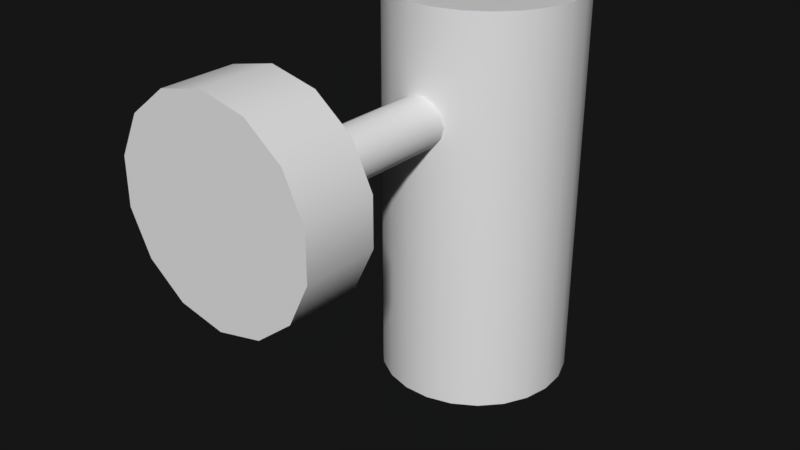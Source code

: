 # Source: lamp.blend  (saved by Blender 2.93.21; exported with 4.5.12 LTS)
import bpy
from mathutils import Matrix  # noqa: F401  (used for matrix-valued properties, if any)

bpy.ops.wm.read_factory_settings(use_empty=True)
scene = bpy.context.scene
scene.name = 'Scene'

# ---- collections
col_master = bpy.data.collections.new('Master'); scene.collection.children.link(col_master)
col_normal = bpy.data.collections.new('Normal'); scene.collection.children.link(col_normal)
col_mirror = bpy.data.collections.new('Mirror'); scene.collection.children.link(col_mirror)
col_unused = bpy.data.collections.new('Unused'); scene.collection.children.link(col_unused)

# ---- materials (node trees are filled in below, after node groups)
mat_hoseing = bpy.data.materials.new('Hoseing')
mat_hoseing.use_transparent_shadow = False
mat_light = bpy.data.materials.new('Light')
mat_light.use_transparent_shadow = False

# ---- node groups
ng_auto_smooth = bpy.data.node_groups.new('Auto Smooth', 'GeometryNodeTree')
_s = ng_auto_smooth.interface.new_socket(name='Geometry', in_out='OUTPUT', socket_type='NodeSocketGeometry')
_s = ng_auto_smooth.interface.new_socket(name='Geometry', in_out='INPUT', socket_type='NodeSocketGeometry')
_s = ng_auto_smooth.interface.new_socket(name='Angle', in_out='INPUT', socket_type='NodeSocketFloat')
_s.subtype = 'ANGLE'
_s.min_value = 0.0
_s.max_value = 3.142
ng_auto_smooth.is_modifier = True
_N = ng_auto_smooth.nodes; _L = ng_auto_smooth.links
n0 = _N.new('NodeGroupOutput'); n0.name = 'Group Output'; n0.location = (480, -100)
n1 = _N.new('NodeGroupInput'); n1.name = 'Group Input'; n1.location = (-420, -300)
n2 = _N.new('NodeGroupInput'); n2.name = 'Group Input.001'; n2.location = (-60, -100)
n3 = _N.new('GeometryNodeSetShadeSmooth'); n3.name = 'Set Shade Smooth'; n3.location = (120, -100)
n3.domain = 'EDGE'
n4 = _N.new('GeometryNodeSetShadeSmooth'); n4.name = 'Set Shade Smooth.001'; n4.location = (300, -100)
n5 = _N.new('GeometryNodeInputMeshEdgeAngle'); n5.name = 'Edge Angle'; n5.location = (-420, -220)
n6 = _N.new('GeometryNodeInputEdgeSmooth'); n6.name = 'Is Edge Smooth'; n6.location = (-60, -160)
n7 = _N.new('GeometryNodeInputShadeSmooth'); n7.name = 'Is Face Smooth'; n7.location = (-240, -340)
n8 = _N.new('FunctionNodeBooleanMath'); n8.name = 'Boolean Math'; n8.location = (-60, -220)
n9 = _N.new('FunctionNodeCompare'); n9.name = 'Compare'; n9.location = (-240, -180)
n9.operation = 'LESS_EQUAL'
_L.new(n5.outputs[0], n9.inputs[0])
_L.new(n4.outputs[0], n0.inputs[0])
_L.new(n1.outputs[1], n9.inputs[1])
_L.new(n9.outputs[0], n8.inputs[0])
_L.new(n7.outputs[0], n8.inputs[1])
_L.new(n2.outputs[0], n3.inputs[0])
_L.new(n6.outputs[0], n3.inputs[1])
_L.new(n3.outputs[0], n4.inputs[0])
_L.new(n8.outputs[0], n3.inputs[2])
n0.is_active_output = True

# ---- material node trees
mat_hoseing.use_nodes = True; mat_hoseing.node_tree.nodes.clear()
_N = mat_hoseing.node_tree.nodes; _L = mat_hoseing.node_tree.links
n0 = _N.new('ShaderNodeBsdfPrincipled'); n0.name = 'Principled BSDF'; n0.location = (10, 300)
n0.distribution = 'GGX'
n0.subsurface_method = 'BURLEY'
n0.inputs[3].default_value = 1.45
n0.inputs[27].default_value = (0.0, 0.0, 0.0, 1.0)
n0.inputs[28].default_value = 1.0
n1 = _N.new('ShaderNodeOutputMaterial'); n1.name = 'Material Output'; n1.location = (300, 300)
_L.new(n0.outputs[0], n1.inputs[0])
n1.is_active_output = True
mat_light.use_nodes = True; mat_light.node_tree.nodes.clear()
_N = mat_light.node_tree.nodes; _L = mat_light.node_tree.links
n0 = _N.new('ShaderNodeBsdfPrincipled'); n0.name = 'Principled BSDF'; n0.location = (10, 300)
n0.distribution = 'GGX'
n0.subsurface_method = 'BURLEY'
n0.inputs[3].default_value = 1.45
n0.inputs[27].default_value = (0.0, 0.0, 0.0, 1.0)
n0.inputs[28].default_value = 1.0
n1 = _N.new('ShaderNodeOutputMaterial'); n1.name = 'Material Output'; n1.location = (300, 300)
_L.new(n0.outputs[0], n1.inputs[0])
n1.is_active_output = True

# ---- world
world_world = bpy.data.worlds.new('World'); scene.world = world_world
world_world.color = (0.007782, 0.007782, 0.007782)
world_world.use_sun_shadow = False
world_world.sun_shadow_jitter_overblur = 0.0
world_world.cycles.sampling_method = 'MANUAL'

# ---- meshes
me_cylinder = bpy.data.meshes.new('Cylinder')
me_cylinder.from_pydata([(0.0, 0.426, -0.7869), (0.0, 0.426, 0.289), (0.07015, 0.4163, -0.7869), (0.07015, 0.4163, 0.289), (0.1351, 0.3881, -0.7869), (0.1351, 0.3881, 0.289), (0.19, 0.3435, -0.7869), (0.19, 0.3435, 0.289), (0.2309, 0.2856, -0.7869), (0.2309, 0.2856, 0.289), (0.2546, 0.2189, -0.7869), (0.2546, 0.2189, 0.289), (0.2594, 0.1482, -0.7869), (0.2594, 0.1482, 0.289), (0.245, 0.07892, -0.7869), (0.245, 0.07892, 0.289), (0.2124, 0.01605, -0.7869), (0.2124, 0.01605, 0.289), (0.1641, -0.0357, -0.7869), (0.1641, -0.0357, 0.289), (0.1036, -0.07249, -0.7869), (0.1036, -0.07249, 0.289), (0.0354, -0.09159, -0.7869), (0.0354, -0.09159, 0.289), (-0.0354, -0.09159, -0.7869), (-0.0354, -0.09159, 0.289), (-0.1036, -0.07249, -0.7869), (-0.1036, -0.07249, 0.289), (-0.1641, -0.0357, -0.7869), (-0.1641, -0.0357, 0.289), (-0.2124, 0.01605, -0.7869), (-0.2124, 0.01605, 0.289), (-0.245, 0.07892, -0.7869), (-0.245, 0.07892, 0.289), (-0.2594, 0.1482, -0.7869), (-0.2594, 0.1482, 0.289), (-0.2546, 0.2189, -0.7869), (-0.2546, 0.2189, 0.289), (-0.2309, 0.2856, -0.7869), (-0.2309, 0.2856, 0.289), (-0.19, 0.3435, -0.7869), (-0.19, 0.3435, 0.289), (-0.1351, 0.3881, -0.7869), (-0.1351, 0.3881, 0.289), (-0.07015, 0.4163, -0.7869), (-0.07015, 0.4163, 0.289), (-1.604e-09, 0.3831, -0.7869), (0.05857, 0.375, -0.7869), (0.1128, 0.3515, -0.7869), (0.1587, 0.3142, -0.7869), (0.1927, 0.2659, -0.7869), (0.2125, 0.2102, -0.7869), (0.2166, 0.1512, -0.7869), (0.2046, 0.09329, -0.7869), (0.1774, 0.0408, -0.7869), (0.137, -0.002408, -0.7869), (0.08649, -0.03313, -0.7869), (0.02956, -0.04908, -0.7869), (-0.02956, -0.04908, -0.7869), (-0.08649, -0.03313, -0.7869), (-0.137, -0.002408, -0.7869), (-0.1774, 0.0408, -0.7869), (-0.2046, 0.09329, -0.7869), (-0.2166, 0.1512, -0.7869), (-0.2125, 0.2102, -0.7869), (-0.1927, 0.2659, -0.7869), (-0.1587, 0.3142, -0.7869), (-0.1128, 0.3515, -0.7869), (-0.05857, 0.375, -0.7869), (-3.005e-09, 0.3682, -0.5538), (0.05455, 0.3607, -0.5538), (0.1051, 0.3387, -0.5538), (0.1478, 0.304, -0.5538), (0.1795, 0.259, -0.5538), (0.198, 0.2071, -0.5538), (0.2017, 0.1522, -0.5538), (0.1905, 0.09828, -0.5538), (0.1652, 0.04939, -0.5538), (0.1276, 0.009145, -0.5538), (0.08055, -0.01946, -0.5538), (0.02753, -0.03432, -0.5538), (-0.02753, -0.03432, -0.5538), (-0.08055, -0.01946, -0.5538), (-0.1276, 0.009145, -0.5538), (-0.1652, 0.04939, -0.5538), (-0.1905, 0.09828, -0.5538), (-0.2017, 0.1522, -0.5538), (-0.198, 0.2071, -0.5538), (-0.1795, 0.259, -0.5538), (-0.1478, 0.304, -0.5538), (-0.1051, 0.3387, -0.5538), (-0.05455, 0.3607, -0.5538)], [], [(0, 1, 3, 2), (2, 3, 5, 4), (4, 5, 7, 6), (6, 7, 9, 8), (8, 9, 11, 10), (10, 11, 13, 12), (12, 13, 15, 14), (14, 15, 17, 16), (16, 17, 19, 18), (18, 19, 21, 20), (20, 21, 23, 22), (22, 23, 25, 24), (24, 25, 27, 26), (26, 27, 29, 28), (28, 29, 31, 30), (30, 31, 33, 32), (32, 33, 35, 34), (34, 35, 37, 36), (36, 37, 39, 38), (38, 39, 41, 40), (40, 41, 43, 42), (3, 1, 45, 43, 41, 39, 37, 35, 33, 31, 29, 27, 25, 23, 21, 19, 17, 15, 13, 11, 9, 7, 5), (42, 43, 45, 44), (44, 45, 1, 0), (2, 4, 48, 47), (55, 56, 79, 78), (12, 14, 53, 52), (22, 24, 58, 57), (32, 34, 63, 62), (42, 44, 68, 67), (8, 10, 51, 50), (18, 20, 56, 55), (28, 30, 61, 60), (38, 40, 66, 65), (4, 6, 49, 48), (14, 16, 54, 53), (0, 2, 47, 46), (24, 26, 59, 58), (34, 36, 64, 63), (44, 0, 46, 68), (10, 12, 52, 51), (20, 22, 57, 56), (30, 32, 62, 61), (40, 42, 67, 66), (6, 8, 50, 49), (16, 18, 55, 54), (26, 28, 60, 59), (36, 38, 65, 64), (69, 70, 71, 72, 73, 74, 75, 76, 77, 78, 79, 80, 81, 82, 83, 84, 85, 86, 87, 88, 89, 90, 91), (48, 49, 72, 71), (63, 64, 87, 86), (56, 57, 80, 79), (49, 50, 73, 72), (64, 65, 88, 87), (57, 58, 81, 80), (50, 51, 74, 73), (65, 66, 89, 88), (58, 59, 82, 81), (51, 52, 75, 74), (66, 67, 90, 89), (59, 60, 83, 82), (52, 53, 76, 75), (67, 68, 91, 90), (60, 61, 84, 83), (53, 54, 77, 76), (68, 46, 69, 91), (46, 47, 70, 69), (61, 62, 85, 84), (54, 55, 78, 77), (47, 48, 71, 70), (62, 63, 86, 85)])
me_cylinder.polygons.foreach_set('use_smooth', [True] * 71)
me_cylinder.polygons.foreach_set('material_index', [0, 0, 0, 0, 0, 0, 0, 0, 0, 0, 0, 0, 0, 0, 0, 0, 0, 0, 0, 0, 0, 0, 0, 0, 0, 0, 0, 0, 0, 0, 0, 0, 0, 0, 0, 0, 0, 0, 0, 0, 0, 0, 0, 0, 0, 0, 0, 0, 1, 0, 0, 0, 0, 0, 0, 0, 0, 0, 0, 0, 0, 0, 0, 0, 0, 0, 0, 0, 0, 0, 0])
_k = set([(0, 2), (0, 44), (1, 3), (1, 45), (2, 4), (3, 5), (4, 6), (5, 7), (6, 8), (7, 9), (8, 10), (9, 11), (10, 12), (11, 13), (12, 14), (13, 15), (14, 16), (15, 17), (16, 18), (17, 19), (18, 20), (19, 21), (20, 22), (21, 23), (22, 24), (23, 25), (24, 26), (25, 27), (26, 28), (27, 29), (28, 30), (29, 31), (30, 32), (31, 33), (32, 34), (33, 35), (34, 36), (35, 37), (36, 38), (37, 39), (38, 40), (39, 41), (40, 42), (41, 43), (42, 44), (43, 45), (46, 47), (46, 68), (47, 48), (48, 49), (49, 50), (50, 51), (51, 52), (52, 53), (53, 54), (54, 55), (55, 56), (56, 57), (57, 58), (58, 59), (59, 60), (60, 61), (61, 62), (62, 63), (63, 64), (64, 65), (65, 66), (66, 67), (67, 68), (69, 70), (69, 91), (70, 71), (71, 72), (72, 73), (73, 74), (74, 75), (75, 76), (76, 77), (77, 78), (78, 79), (79, 80), (80, 81), (81, 82), (82, 83), (83, 84), (84, 85), (85, 86), (86, 87), (87, 88), (88, 89), (89, 90), (90, 91)])
me_cylinder.attributes.new('sharp_edge', 'BOOLEAN', 'EDGE').data.foreach_set('value', [ (min(e.vertices), max(e.vertices)) in _k for e in me_cylinder.edges])
_uv = me_cylinder.uv_layers.new(name='UVMap')
_uv.uv.foreach_set('vector', [1.0, 0.5, 1.0, 1.0, 0.9565, 1.0, 0.9565, 0.5, 0.9565, 0.5, 0.9565, 1.0, 0.913, 1.0, 0.913, 0.5, 0.913, 0.5, 0.913, 1.0, 0.8696, 1.0, 0.8696, 0.5, 0.8696, 0.5, 0.8696, 1.0, 0.8261, 1.0, 0.8261, 0.5, 0.8261, 0.5, 0.8261, 1.0, 0.7826, 1.0, 0.7826, 0.5, 0.7826, 0.5, 0.7826, 1.0, 0.7391, 1.0, 0.7391, 0.5, 0.7391, 0.5, 0.7391, 1.0, 0.6957, 1.0, 0.6957, 0.5, 0.6957, 0.5, 0.6957, 1.0, 0.6522, 1.0, 0.6522, 0.5, 0.6522, 0.5, 0.6522, 1.0, 0.6087, 1.0, 0.6087, 0.5, 0.6087, 0.5, 0.6087, 1.0, 0.5652, 1.0, 0.5652, 0.5, 0.5652, 0.5, 0.5652, 1.0, 0.5217, 1.0, 0.5217, 0.5, 0.5217, 0.5, 0.5217, 1.0, 0.4783, 1.0, 0.4783, 0.5, 0.4783, 0.5, 0.4783, 1.0, 0.4348, 1.0, 0.4348, 0.5, 0.4348, 0.5, 0.4348, 1.0, 0.3913, 1.0, 0.3913, 0.5, 0.3913, 0.5, 0.3913, 1.0, 0.3478, 1.0, 0.3478, 0.5, 0.3478, 0.5, 0.3478, 1.0, 0.3043, 1.0, 0.3043, 0.5, 0.3043, 0.5, 0.3043, 1.0, 0.2609, 1.0, 0.2609, 0.5, 0.2609, 0.5, 0.2609, 1.0, 0.2174, 1.0, 0.2174, 0.5, 0.2174, 0.5, 0.2174, 1.0, 0.1739, 1.0, 0.1739, 0.5, 0.1739, 0.5, 0.1739, 1.0, 0.1304, 1.0, 0.1304, 0.5, 0.1304, 0.5, 0.1304, 1.0, 0.08696, 1.0, 0.08696, 0.5, 0.3148, 0.4811, 0.25, 0.49, 0.1852, 0.4811, 0.1253, 0.4551, 0.0746, 0.4138, 0.03691, 0.3604, 0.01502, 0.2988, 0.01056, 0.2336, 0.02386, 0.1696, 0.05393, 0.1116, 0.09854, 0.06383, 0.1544, 0.02987, 0.2173, 0.01224, 0.2827, 0.01224, 0.3456, 0.02987, 0.4015, 0.06383, 0.4461, 0.1116, 0.4761, 0.1696, 0.4894, 0.2336, 0.485, 0.2988, 0.4631, 0.3604, 0.4254, 0.4138, 0.3747, 0.4551, 0.08696, 0.5, 0.08696, 1.0, 0.04348, 1.0, 0.04348, 0.5, 0.04348, 0.5, 0.04348, 1.0, 1.565e-07, 1.0, 1.565e-07, 0.5, 0.9565, 0.5, 0.913, 0.5, 0.913, 0.5, 0.9565, 0.5, 0.6087, 0.5, 0.5652, 0.5, 0.5652, 0.5, 0.6087, 0.5, 0.7391, 0.5, 0.6957, 0.5, 0.6957, 0.5, 0.7391, 0.5, 0.5217, 0.5, 0.4783, 0.5, 0.4783, 0.5, 0.5217, 0.5, 0.3043, 0.5, 0.2609, 0.5, 0.2609, 0.5, 0.3043, 0.5, 0.08696, 0.5, 0.04348, 0.5, 0.04348, 0.5, 0.08696, 0.5, 0.8261, 0.5, 0.7826, 0.5, 0.7826, 0.5, 0.8261, 0.5, 0.6087, 0.5, 0.5652, 0.5, 0.5652, 0.5, 0.6087, 0.5, 0.3913, 0.5, 0.3478, 0.5, 0.3478, 0.5, 0.3913, 0.5, 0.1739, 0.5, 0.1304, 0.5, 0.1304, 0.5, 0.1739, 0.5, 0.913, 0.5, 0.8696, 0.5, 0.8696, 0.5, 0.913, 0.5, 0.6957, 0.5, 0.6522, 0.5, 0.6522, 0.5, 0.6957, 0.5, 1.0, 0.5, 0.9565, 0.5, 0.9565, 0.5, 1.0, 0.5, 0.4783, 0.5, 0.4348, 0.5, 0.4348, 0.5, 0.4783, 0.5, 0.2609, 0.5, 0.2174, 0.5, 0.2174, 0.5, 0.2609, 0.5, 0.04348, 0.5, 1.565e-07, 0.5, 1.565e-07, 0.5, 0.04348, 0.5, 0.7826, 0.5, 0.7391, 0.5, 0.7391, 0.5, 0.7826, 0.5, 0.5652, 0.5, 0.5217, 0.5, 0.5217, 0.5, 0.5652, 0.5, 0.3478, 0.5, 0.3043, 0.5, 0.3043, 0.5, 0.3478, 0.5, 0.1304, 0.5, 0.08696, 0.5, 0.08696, 0.5, 0.1304, 0.5, 0.8696, 0.5, 0.8261, 0.5, 0.8261, 0.5, 0.8696, 0.5, 0.6522, 0.5, 0.6087, 0.5, 0.6087, 0.5, 0.6522, 0.5, 0.4348, 0.5, 0.3913, 0.5, 0.3913, 0.5, 0.4348, 0.5, 0.2174, 0.5, 0.1739, 0.5, 0.1739, 0.5, 0.2174, 0.5, 0.75, 0.49, 0.8148, 0.4811, 0.8747, 0.4551, 0.9254, 0.4138, 0.9631, 0.3604, 0.985, 0.2988, 0.9894, 0.2336, 0.9761, 0.1696, 0.9461, 0.1116, 0.9015, 0.06383, 0.8456, 0.02987, 0.7827, 0.01224, 0.7173, 0.01224, 0.6544, 0.02987, 0.5985, 0.06383, 0.5539, 0.1116, 0.5239, 0.1696, 0.5106, 0.2336, 0.515, 0.2988, 0.5369, 0.3604, 0.5746, 0.4138, 0.6253, 0.4551, 0.6852, 0.4811, 0.913, 0.5, 0.8696, 0.5, 0.8696, 0.5, 0.913, 0.5, 0.2609, 0.5, 0.2174, 0.5, 0.2174, 0.5, 0.2609, 0.5, 0.5652, 0.5, 0.5217, 0.5, 0.5217, 0.5, 0.5652, 0.5, 0.8696, 0.5, 0.8261, 0.5, 0.8261, 0.5, 0.8696, 0.5, 0.2174, 0.5, 0.1739, 0.5, 0.1739, 0.5, 0.2174, 0.5, 0.5217, 0.5, 0.4783, 0.5, 0.4783, 0.5, 0.5217, 0.5, 0.8261, 0.5, 0.7826, 0.5, 0.7826, 0.5, 0.8261, 0.5, 0.1739, 0.5, 0.1304, 0.5, 0.1304, 0.5, 0.1739, 0.5, 0.4783, 0.5, 0.4348, 0.5, 0.4348, 0.5, 0.4783, 0.5, 0.7826, 0.5, 0.7391, 0.5, 0.7391, 0.5, 0.7826, 0.5, 0.1304, 0.5, 0.08696, 0.5, 0.08696, 0.5, 0.1304, 0.5, 0.4348, 0.5, 0.3913, 0.5, 0.3913, 0.5, 0.4348, 0.5, 0.7391, 0.5, 0.6957, 0.5, 0.6957, 0.5, 0.7391, 0.5, 0.08696, 0.5, 0.04348, 0.5, 0.04348, 0.5, 0.08696, 0.5, 0.3913, 0.5, 0.3478, 0.5, 0.3478, 0.5, 0.3913, 0.5, 0.6957, 0.5, 0.6522, 0.5, 0.6522, 0.5, 0.6957, 0.5, 0.04348, 0.5, 1.565e-07, 0.5, 1.565e-07, 0.5, 0.04348, 0.5, 1.0, 0.5, 0.9565, 0.5, 0.9565, 0.5, 1.0, 0.5, 0.3478, 0.5, 0.3043, 0.5, 0.3043, 0.5, 0.3478, 0.5, 0.6522, 0.5, 0.6087, 0.5, 0.6087, 0.5, 0.6522, 0.5, 0.9565, 0.5, 0.913, 0.5, 0.913, 0.5, 0.9565, 0.5, 0.3043, 0.5, 0.2609, 0.5, 0.2609, 0.5, 0.3043, 0.5])
me_cylinder.materials.append(mat_hoseing)
me_cylinder.materials.append(mat_light)
me_cylinder.use_remesh_fix_poles = True
me_cylinder.use_remesh_preserve_attributes = False
me_cylinder.update()
me_cylinder_001 = bpy.data.meshes.new('Cylinder.001')
me_cylinder_001.from_pydata([(0.06906, 0.008214, -2.424e-09), (0.06906, -0.6551, -2.424e-09), (0.06222, 0.008214, -0.02996), (0.06222, -0.6551, -0.02996), (0.04306, 0.008214, -0.05399), (0.04306, -0.6551, -0.05399), (0.01537, 0.008214, -0.06733), (0.01537, -0.6551, -0.06733), (-0.01537, 0.008214, -0.06733), (-0.01537, -0.6551, -0.06733), (-0.04306, 0.008214, -0.05399), (-0.04306, -0.6551, -0.05399), (-0.06222, 0.008214, -0.02996), (-0.06222, -0.6551, -0.02996), (-0.06906, 0.008214, 9.65e-09), (-0.06906, -0.6551, 9.65e-09), (-0.06222, 0.008214, 0.02996), (-0.06222, -0.6551, 0.02996), (-0.04306, 0.008214, 0.05399), (-0.04306, -0.6551, 0.05399), (-0.01537, 0.008214, 0.06733), (-0.01537, -0.6551, 0.06733), (0.01537, 0.008214, 0.06733), (0.01537, -0.6551, 0.06733), (0.04306, 0.008214, 0.05399), (0.04306, -0.6551, 0.05399), (0.06222, 0.008214, 0.02996), (0.06222, -0.6551, 0.02996), (0.0, -0.5603, 0.27), (0.0, -0.7503, 0.27), (0.1171, -0.5603, 0.2433), (0.1171, -0.7503, 0.2433), (0.2111, -0.5603, 0.1683), (0.2111, -0.7503, 0.1683), (0.2632, -0.5603, 0.06008), (0.2632, -0.7503, 0.06008), (0.2632, -0.5603, -0.06008), (0.2632, -0.7503, -0.06008), (0.2111, -0.5603, -0.1683), (0.2111, -0.7503, -0.1683), (0.1171, -0.5603, -0.2433), (0.1171, -0.7503, -0.2433), (-2.36e-08, -0.5603, -0.27), (-2.36e-08, -0.7503, -0.27), (-0.1171, -0.5603, -0.2433), (-0.1171, -0.7503, -0.2433), (-0.2111, -0.5603, -0.1683), (-0.2111, -0.7503, -0.1683), (-0.2632, -0.5603, -0.06008), (-0.2632, -0.7503, -0.06008), (-0.2632, -0.5603, 0.06008), (-0.2632, -0.7503, 0.06008), (-0.2111, -0.5603, 0.1683), (-0.2111, -0.7503, 0.1683), (-0.1171, -0.5603, 0.2433), (-0.1171, -0.7503, 0.2433)], [], [(0, 1, 3, 2), (2, 3, 5, 4), (4, 5, 7, 6), (6, 7, 9, 8), (8, 9, 11, 10), (10, 11, 13, 12), (12, 13, 15, 14), (14, 15, 17, 16), (16, 17, 19, 18), (18, 19, 21, 20), (20, 21, 23, 22), (22, 23, 25, 24), (3, 1, 27, 25, 23, 21, 19, 17, 15, 13, 11, 9, 7, 5), (24, 25, 27, 26), (26, 27, 1, 0), (0, 2, 4, 6, 8, 10, 12, 14, 16, 18, 20, 22, 24, 26), (28, 29, 31, 30), (30, 31, 33, 32), (32, 33, 35, 34), (34, 35, 37, 36), (36, 37, 39, 38), (38, 39, 41, 40), (40, 41, 43, 42), (42, 43, 45, 44), (44, 45, 47, 46), (46, 47, 49, 48), (48, 49, 51, 50), (50, 51, 53, 52), (31, 29, 55, 53, 51, 49, 47, 45, 43, 41, 39, 37, 35, 33), (52, 53, 55, 54), (54, 55, 29, 28), (28, 30, 32, 34, 36, 38, 40, 42, 44, 46, 48, 50, 52, 54)])
me_cylinder_001.polygons.foreach_set('use_smooth', [True] * 32)
_k = set([(28, 30), (28, 54), (30, 32), (32, 34), (34, 36), (36, 38), (38, 40), (40, 42), (42, 44), (44, 46), (46, 48), (48, 50), (50, 52), (52, 54)])
me_cylinder_001.attributes.new('sharp_edge', 'BOOLEAN', 'EDGE').data.foreach_set('value', [ (min(e.vertices), max(e.vertices)) in _k for e in me_cylinder_001.edges])
_uv = me_cylinder_001.uv_layers.new(name='UVMap')
_uv.uv.foreach_set('vector', [1.0, 0.5, 1.0, 1.0, 0.9286, 1.0, 0.9286, 0.5, 0.9286, 0.5, 0.9286, 1.0, 0.8571, 1.0, 0.8571, 0.5, 0.8571, 0.5, 0.8571, 1.0, 0.7857, 1.0, 0.7857, 0.5, 0.7857, 0.5, 0.7857, 1.0, 0.7143, 1.0, 0.7143, 0.5, 0.7143, 0.5, 0.7143, 1.0, 0.6429, 1.0, 0.6429, 0.5, 0.6429, 0.5, 0.6429, 1.0, 0.5714, 1.0, 0.5714, 0.5, 0.5714, 0.5, 0.5714, 1.0, 0.5, 1.0, 0.5, 0.5, 0.5, 0.5, 0.5, 1.0, 0.4286, 1.0, 0.4286, 0.5, 0.4286, 0.5, 0.4286, 1.0, 0.3571, 1.0, 0.3571, 0.5, 0.3571, 0.5, 0.3571, 1.0, 0.2857, 1.0, 0.2857, 0.5, 0.2857, 0.5, 0.2857, 1.0, 0.2143, 1.0, 0.2143, 0.5, 0.2143, 0.5, 0.2143, 1.0, 0.1429, 1.0, 0.1429, 0.5, 0.3541, 0.4662, 0.25, 0.49, 0.1459, 0.4662, 0.06236, 0.3996, 0.01602, 0.3034, 0.01602, 0.1966, 0.06236, 0.1004, 0.1459, 0.03377, 0.25, 0.01, 0.3541, 0.03377, 0.4376, 0.1004, 0.484, 0.1966, 0.484, 0.3034, 0.4376, 0.3996, 0.1429, 0.5, 0.1429, 1.0, 0.07143, 1.0, 0.07143, 0.5, 0.07143, 0.5, 0.07143, 1.0, -1.341e-07, 1.0, -1.341e-07, 0.5, 0.75, 0.49, 0.8541, 0.4662, 0.9376, 0.3996, 0.984, 0.3034, 0.984, 0.1966, 0.9376, 0.1004, 0.8541, 0.03377, 0.75, 0.01, 0.6459, 0.03377, 0.5624, 0.1004, 0.516, 0.1966, 0.516, 0.3034, 0.5624, 0.3996, 0.6459, 0.4662, 1.0, 0.5, 1.0, 1.0, 0.9286, 1.0, 0.9286, 0.5, 0.9286, 0.5, 0.9286, 1.0, 0.8571, 1.0, 0.8571, 0.5, 0.8571, 0.5, 0.8571, 1.0, 0.7857, 1.0, 0.7857, 0.5, 0.7857, 0.5, 0.7857, 1.0, 0.7143, 1.0, 0.7143, 0.5, 0.7143, 0.5, 0.7143, 1.0, 0.6429, 1.0, 0.6429, 0.5, 0.6429, 0.5, 0.6429, 1.0, 0.5714, 1.0, 0.5714, 0.5, 0.5714, 0.5, 0.5714, 1.0, 0.5, 1.0, 0.5, 0.5, 0.5, 0.5, 0.5, 1.0, 0.4286, 1.0, 0.4286, 0.5, 0.4286, 0.5, 0.4286, 1.0, 0.3571, 1.0, 0.3571, 0.5, 0.3571, 0.5, 0.3571, 1.0, 0.2857, 1.0, 0.2857, 0.5, 0.2857, 0.5, 0.2857, 1.0, 0.2143, 1.0, 0.2143, 0.5, 0.2143, 0.5, 0.2143, 1.0, 0.1429, 1.0, 0.1429, 0.5, 0.3541, 0.4662, 0.25, 0.49, 0.1459, 0.4662, 0.06236, 0.3996, 0.01602, 0.3034, 0.01602, 0.1966, 0.06236, 0.1004, 0.1459, 0.03377, 0.25, 0.01, 0.3541, 0.03377, 0.4376, 0.1004, 0.484, 0.1966, 0.484, 0.3034, 0.4376, 0.3996, 0.1429, 0.5, 0.1429, 1.0, 0.07143, 1.0, 0.07143, 0.5, 0.07143, 0.5, 0.07143, 1.0, -1.341e-07, 1.0, -1.341e-07, 0.5, 0.75, 0.49, 0.8541, 0.4662, 0.9376, 0.3996, 0.984, 0.3034, 0.984, 0.1966, 0.9376, 0.1004, 0.8541, 0.03377, 0.75, 0.01, 0.6459, 0.03377, 0.5624, 0.1004, 0.516, 0.1966, 0.516, 0.3034, 0.5624, 0.3996, 0.6459, 0.4662])
me_cylinder_001.use_remesh_fix_poles = True
me_cylinder_001.use_remesh_preserve_attributes = False
me_cylinder_001.update()

# ---- objects
ob_cylinder = bpy.data.objects.new('Cylinder', me_cylinder)
ob_cylinder_001 = bpy.data.objects.new('Cylinder.001', me_cylinder_001)

# ---- transforms, parenting, visibility, modifiers, constraints
ob_cylinder.location = (0.0, 0.0, 0.0)
_m = ob_cylinder.modifiers.new('Auto Smooth', 'NODES')
_m.node_group = ng_auto_smooth
_gi = [s.identifier for s in ng_auto_smooth.interface.items_tree if s.item_type == 'SOCKET' and s.in_out == 'INPUT']
_m[_gi[1]] = 0.5236  # Angle
ob_cylinder_001.location = (0.0, 0.0, 0.0)
_m = ob_cylinder_001.modifiers.new('Auto Smooth', 'NODES')
_m.node_group = ng_auto_smooth
_gi = [s.identifier for s in ng_auto_smooth.interface.items_tree if s.item_type == 'SOCKET' and s.in_out == 'INPUT']
_m[_gi[1]] = 0.5236  # Angle

# ---- collection membership
col_master.objects.link(ob_cylinder)
col_master.objects.link(ob_cylinder_001)

# ---- scene / render settings (as saved in the file)
scene.frame_start = 1; scene.frame_end = 250; scene.frame_set(1)
scene.render.engine = 'BLENDER_EEVEE_NEXT'
scene.render.resolution_percentage = 50
scene.render.dither_intensity = 0.0
scene.cycles.use_denoising = False
scene.cycles.samples = 128
scene.cycles.sampling_pattern = 'TABULATED_SOBOL'
scene.cycles.use_adaptive_sampling = False
scene.cycles.use_light_tree = False
scene.cycles.blur_glossy = 0.0
scene.cycles.sample_clamp_indirect = 0.0
scene.eevee.use_taa_reprojection = False
scene.view_settings.view_transform = 'Standard'
bpy.context.view_layer.update()

# ---- added for rendering (the .blend has no active camera and no usable light): camera, sun
cam_auto = bpy.data.cameras.new('AutoCamera')
cam_auto.lens = 50.0
cam_auto.sensor_width = 36.0
cam_auto.clip_end = 1000.0
ob_auto_camera = bpy.data.objects.new('AutoCamera', cam_auto)
scene.collection.objects.link(ob_auto_camera)
ob_auto_camera.location = (1.55324, -2.02603, 0.993611)
ob_auto_camera.rotation_euler = (1.09748, -7.21219e-08, 0.694738)
scene.camera = ob_auto_camera
light_auto_sun = bpy.data.lights.new('AutoSun', 'SUN')
light_auto_sun.energy = 3.0
light_auto_sun.angle = 0.0523599
ob_auto_sun = bpy.data.objects.new('AutoSun', light_auto_sun)
scene.collection.objects.link(ob_auto_sun)
ob_auto_sun.rotation_euler = (0.872665, 0.174533, 0.523599)
bpy.context.view_layer.update()
